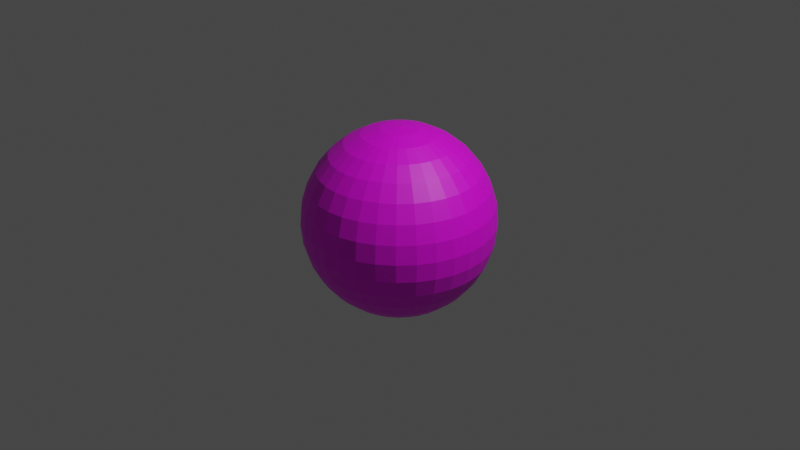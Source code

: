 # Source: enemyBul.blend  (saved by Blender 3.3.6; exported with 4.5.12 LTS)
import bpy
from mathutils import Matrix  # noqa: F401  (used for matrix-valued properties, if any)

bpy.ops.wm.read_factory_settings(use_empty=True)
scene = bpy.context.scene
scene.name = 'Scene'

# ---- collections
col_collection = bpy.data.collections.new('Collection'); scene.collection.children.link(col_collection)

# ---- images (referenced by path relative to the original .blend; pixels are not part of the script)
import os
ASSET_DIR = os.environ.get("B2B_ASSET_DIR", "")  # directory of the original .blend (textures are referenced by path, not embedded)
HERE = os.path.dirname(os.path.abspath(__file__))  # packed textures are extracted next to this script under _unpacked/

def load_image(name, relpath, width, height, colorspace="sRGB"):
    """Load a texture the original file referenced (path relative to the .blend, or extracted next to this script)."""
    p = next((c for c in (os.path.join(HERE, relpath), os.path.join(ASSET_DIR, relpath)) if relpath and os.path.exists(c)), "")
    if p:
        img = bpy.data.images.load(p, check_existing=True)
        img.name = name
    else:  # same state as the original file: an image datablock whose file is absent (Cycles renders it pink)
        img = bpy.data.images.new(name, width, height)
        img.source = "FILE"
        img.filepath = "//" + (relpath or name)
    img.colorspace_settings.name = colorspace
    return img
img_enemybul = load_image('enemyBul', 'enemyBul.png', 1024, 1024, 'sRGB')

# ---- materials (node trees are filled in below, after node groups)
mat_x = bpy.data.materials.new('マテリアル')
mat_x.use_transparent_shadow = False

# ---- material node trees
mat_x.use_nodes = True; mat_x.node_tree.nodes.clear()
_N = mat_x.node_tree.nodes; _L = mat_x.node_tree.links
n0 = _N.new('ShaderNodeBsdfPrincipled'); n0.name = 'Principled BSDF'; n0.location = (10, 300)
n0.distribution = 'GGX'
n0.subsurface_method = 'RANDOM_WALK_SKIN'
n0.inputs[3].default_value = 1.45
n0.inputs[27].default_value = (0.0, 0.0, 0.0, 1.0)
n0.inputs[28].default_value = 1.0
n1 = _N.new('ShaderNodeOutputMaterial'); n1.name = 'Material Output'; n1.location = (300, 300)
n2 = _N.new('ShaderNodeTexImage'); n2.name = '画像テクスチャ'; n2.location = (-280, 280)
n2.image = img_enemybul
_L.new(n0.outputs[0], n1.inputs[0])
_L.new(n2.outputs[0], n0.inputs[0])
n1.is_active_output = True

# ---- world
world_world = bpy.data.worlds.new('World'); scene.world = world_world
world_world.use_nodes = True; world_world.node_tree.nodes.clear()
_N = world_world.node_tree.nodes; _L = world_world.node_tree.links
n0 = _N.new('ShaderNodeOutputWorld'); n0.name = 'World Output'; n0.location = (300, 300)
n1 = _N.new('ShaderNodeBackground'); n1.name = 'Background'; n1.location = (10, 300)
n1.inputs[0].default_value = (0.05088, 0.05088, 0.05088, 1.0)
_L.new(n1.outputs[0], n0.inputs[0])
n0.is_active_output = True
world_world.color = (0.05088, 0.05088, 0.05088)
world_world.use_sun_shadow = False
world_world.sun_shadow_jitter_overblur = 0.0

# ---- cameras
cam_camera = bpy.data.cameras.new('Camera')
cam_camera.clip_end = 100.0
cam_camera.ortho_scale = 7.314

# ---- lights
light_light = bpy.data.lights.new('Light', 'POINT')
light_light.transmission_factor = 0.0
light_light.energy = 1000.0
light_light.shadow_soft_size = 0.1
light_light.shadow_maximum_resolution = 0.006
light_light.use_absolute_resolution = True

# ---- meshes
me_x = bpy.data.meshes.new('球')
me_x.from_pydata([(0.0, 0.5556, 0.8315), (0.0, 0.8315, 0.5556), (0.0, 0.9808, 0.1951), (0.0, 1.0, 0.0), (0.0, 0.9808, -0.1951), (0.0, 0.8315, -0.5556), (0.03806, 0.1913, 0.9808), (0.07466, 0.3753, 0.9239), (0.1084, 0.5449, 0.8315), (0.1379, 0.6935, 0.7071), (0.1622, 0.8155, 0.5556), (0.1802, 0.9061, 0.3827), (0.1913, 0.9619, 0.1951), (0.1951, 0.9808, 0.0), (0.1913, 0.9619, -0.1951), (0.1802, 0.9061, -0.3827), (0.1622, 0.8155, -0.5556), (0.1379, 0.6935, -0.7071), (0.1084, 0.5449, -0.8315), (0.07466, 0.3753, -0.9239), (0.03806, 0.1913, -0.9808), (0.07466, 0.1802, 0.9808), (0.1464, 0.3536, 0.9239), (0.2126, 0.5133, 0.8315), (0.2706, 0.6533, 0.7071), (0.3182, 0.7682, 0.5556), (0.3536, 0.8536, 0.3827), (0.3753, 0.9061, 0.1951), (0.3827, 0.9239, 0.0), (0.3753, 0.9061, -0.1951), (0.3536, 0.8536, -0.3827), (0.3182, 0.7682, -0.5556), (0.2706, 0.6533, -0.7071), (0.2126, 0.5133, -0.8315), (0.1464, 0.3536, -0.9239), (0.07466, 0.1802, -0.9808), (0.1084, 0.1622, 0.9808), (0.2126, 0.3182, 0.9239), (0.3087, 0.4619, 0.8315), (0.3928, 0.5879, 0.7071), (0.4619, 0.6913, 0.5556), (0.5133, 0.7682, 0.3827), (0.5449, 0.8155, 0.1951), (0.5556, 0.8315, 0.0), (0.5449, 0.8155, -0.1951), (0.5133, 0.7682, -0.3827), (0.4619, 0.6913, -0.5556), (0.3928, 0.5879, -0.7071), (0.3087, 0.4619, -0.8315), (0.2126, 0.3182, -0.9239), (0.1084, 0.1622, -0.9808), (0.1379, 0.1379, 0.9808), (0.2706, 0.2706, 0.9239), (0.3928, 0.3928, 0.8315), (0.5, 0.5, 0.7071), (0.5879, 0.5879, 0.5556), (0.6533, 0.6533, 0.3827), (0.6935, 0.6935, 0.1951), (0.7071, 0.7071, 0.0), (0.6935, 0.6935, -0.1951), (0.6533, 0.6533, -0.3827), (0.5879, 0.5879, -0.5556), (0.5, 0.5, -0.7071), (0.3928, 0.3928, -0.8315), (0.2706, 0.2706, -0.9239), (0.1379, 0.1379, -0.9808), (0.1622, 0.1084, 0.9808), (0.3182, 0.2126, 0.9239), (0.4619, 0.3087, 0.8315), (0.5879, 0.3928, 0.7071), (0.6913, 0.4619, 0.5556), (0.7682, 0.5133, 0.3827), (0.8155, 0.5449, 0.1951), (0.8315, 0.5556, 0.0), (0.8155, 0.5449, -0.1951), (0.7682, 0.5133, -0.3827), (0.6913, 0.4619, -0.5556), (0.5879, 0.3928, -0.7071), (0.4619, 0.3087, -0.8315), (0.3182, 0.2126, -0.9239), (0.1622, 0.1084, -0.9808), (0.0, 0.0, 1.0), (0.1802, 0.07466, 0.9808), (0.3536, 0.1464, 0.9239), (0.5133, 0.2126, 0.8315), (0.6533, 0.2706, 0.7071), (0.7682, 0.3182, 0.5556), (0.8536, 0.3536, 0.3827), (0.9061, 0.3753, 0.1951), (0.9239, 0.3827, 0.0), (0.9061, 0.3753, -0.1951), (0.8536, 0.3536, -0.3827), (0.7682, 0.3182, -0.5556), (0.6533, 0.2706, -0.7071), (0.5133, 0.2126, -0.8315), (0.3536, 0.1464, -0.9239), (0.1802, 0.07466, -0.9808), (0.1913, 0.03806, 0.9808), (0.3753, 0.07466, 0.9239), (0.5449, 0.1084, 0.8315), (0.6935, 0.1379, 0.7071), (0.8155, 0.1622, 0.5556), (0.9061, 0.1802, 0.3827), (0.9619, 0.1913, 0.1951), (0.9808, 0.1951, 0.0), (0.9619, 0.1913, -0.1951), (0.9061, 0.1802, -0.3827), (0.8155, 0.1622, -0.5556), (0.6935, 0.1379, -0.7071), (0.5449, 0.1084, -0.8315), (0.3753, 0.07466, -0.9239), (0.1913, 0.03806, -0.9808), (0.1951, -1.118e-08, 0.9808), (0.3827, -2.235e-08, 0.9239), (0.5556, -5.215e-08, 0.8315), (0.7071, 1.49e-08, 0.7071), (0.8315, -8.941e-08, 0.5556), (0.9239, 4.47e-08, 0.3827), (0.9808, -8.941e-08, 0.1951), (1.0, -1.639e-07, 0.0), (0.9808, -8.941e-08, -0.1951), (0.9239, 4.47e-08, -0.3827), (0.8315, -8.941e-08, -0.5556), (0.7071, 1.49e-08, -0.7071), (0.5556, -5.215e-08, -0.8315), (0.3827, -2.235e-08, -0.9239), (0.1951, -1.118e-08, -0.9808), (0.1913, -0.03806, 0.9808), (0.3753, -0.07466, 0.9239), (0.5449, -0.1084, 0.8315), (0.6935, -0.1379, 0.7071), (0.8155, -0.1622, 0.5556), (0.9061, -0.1802, 0.3827), (0.9619, -0.1913, 0.1951), (0.9808, -0.1951, 0.0), (0.9619, -0.1913, -0.1951), (0.9061, -0.1802, -0.3827), (0.8155, -0.1622, -0.5556), (0.6935, -0.1379, -0.7071), (0.5449, -0.1084, -0.8315), (0.3753, -0.07466, -0.9239), (0.1913, -0.03806, -0.9808), (0.1802, -0.07466, 0.9808), (0.3536, -0.1464, 0.9239), (0.5133, -0.2126, 0.8315), (0.6533, -0.2706, 0.7071), (0.7682, -0.3182, 0.5556), (0.8536, -0.3536, 0.3827), (0.9061, -0.3753, 0.1951), (0.9239, -0.3827, 0.0), (0.9061, -0.3753, -0.1951), (0.8536, -0.3536, -0.3827), (0.7682, -0.3182, -0.5556), (0.6533, -0.2706, -0.7071), (0.5133, -0.2126, -0.8315), (0.3536, -0.1464, -0.9239), (0.1802, -0.07466, -0.9808), (0.1622, -0.1084, 0.9808), (0.3182, -0.2126, 0.9239), (0.4619, -0.3087, 0.8315), (0.5879, -0.3928, 0.7071), (0.6913, -0.4619, 0.5556), (0.7682, -0.5133, 0.3827), (0.8155, -0.5449, 0.1951), (0.8315, -0.5556, 0.0), (0.8155, -0.5449, -0.1951), (0.7682, -0.5133, -0.3827), (0.6913, -0.4619, -0.5556), (0.5879, -0.3928, -0.7071), (0.4619, -0.3087, -0.8315), (0.3182, -0.2126, -0.9239), (0.1622, -0.1084, -0.9808), (0.1379, -0.1379, 0.9808), (0.2706, -0.2706, 0.9239), (0.3928, -0.3928, 0.8315), (0.5, -0.5, 0.7071), (0.5879, -0.5879, 0.5556), (0.6533, -0.6533, 0.3827), (0.6935, -0.6935, 0.1951), (0.7071, -0.7071, 0.0), (0.6935, -0.6935, -0.1951), (0.6533, -0.6533, -0.3827), (0.5879, -0.5879, -0.5556), (0.5, -0.5, -0.7071), (0.3928, -0.3928, -0.8315), (0.2706, -0.2706, -0.9239), (0.1379, -0.1379, -0.9808), (0.1084, -0.1622, 0.9808), (0.2126, -0.3182, 0.9239), (0.3087, -0.4619, 0.8315), (0.3928, -0.5879, 0.7071), (0.4619, -0.6913, 0.5556), (0.5133, -0.7682, 0.3827), (0.5449, -0.8155, 0.1951), (0.5556, -0.8315, 0.0), (0.5449, -0.8155, -0.1951), (0.5133, -0.7682, -0.3827), (0.4619, -0.6913, -0.5556), (0.3928, -0.5879, -0.7071), (0.3087, -0.4619, -0.8315), (0.2126, -0.3182, -0.9239), (0.1084, -0.1622, -0.9808), (0.07466, -0.1802, 0.9808), (0.1464, -0.3536, 0.9239), (0.2126, -0.5133, 0.8315), (0.2706, -0.6533, 0.7071), (0.3182, -0.7682, 0.5556), (0.3536, -0.8536, 0.3827), (0.3753, -0.9061, 0.1951), (0.3827, -0.9239, 0.0), (0.3753, -0.9061, -0.1951), (0.3536, -0.8536, -0.3827), (0.3182, -0.7682, -0.5556), (0.2706, -0.6533, -0.7071), (0.2126, -0.5133, -0.8315), (0.1464, -0.3536, -0.9239), (0.07466, -0.1802, -0.9808), (0.03806, -0.1913, 0.9808), (0.07466, -0.3753, 0.9239), (0.1084, -0.5449, 0.8315), (0.1379, -0.6935, 0.7071), (0.1622, -0.8155, 0.5556), (0.1802, -0.9061, 0.3827), (0.1913, -0.9619, 0.1951), (0.1951, -0.9808, 0.0), (0.1913, -0.9619, -0.1951), (0.1802, -0.9061, -0.3827), (0.1622, -0.8155, -0.5556), (0.1379, -0.6935, -0.7071), (0.1084, -0.5449, -0.8315), (0.07466, -0.3753, -0.9239), (0.03806, -0.1913, -0.9808), (-7.451e-09, -0.1951, 0.9808), (-5.215e-08, -0.3827, 0.9239), (-9.686e-08, -0.5556, 0.8315), (-1.49e-08, -0.7071, 0.7071), (-1.043e-07, -0.8315, 0.5556), (2.98e-08, -0.9239, 0.3827), (-1.341e-07, -0.9808, 0.1951), (-3.278e-07, -1.0, 0.0), (-1.341e-07, -0.9808, -0.1951), (2.98e-08, -0.9239, -0.3827), (-1.043e-07, -0.8315, -0.5556), (-1.49e-08, -0.7071, -0.7071), (-9.686e-08, -0.5556, -0.8315), (-5.215e-08, -0.3827, -0.9239), (-7.451e-09, -0.1951, -0.9808), (-0.03806, -0.1913, 0.9808), (-0.07466, -0.3753, 0.9239), (-0.1084, -0.5449, 0.8315), (-0.1379, -0.6935, 0.7071), (-0.1622, -0.8155, 0.5556), (-0.1802, -0.9061, 0.3827), (-0.1913, -0.9619, 0.1951), (-0.1951, -0.9808, 0.0), (-0.1913, -0.9619, -0.1951), (-0.1802, -0.9061, -0.3827), (-0.1622, -0.8155, -0.5556), (-0.1379, -0.6935, -0.7071), (-0.1084, -0.5449, -0.8315), (-0.07466, -0.3753, -0.9239), (-0.03806, -0.1913, -0.9808), (-0.07466, -0.1802, 0.9808), (-0.1464, -0.3536, 0.9239), (-0.2126, -0.5133, 0.8315), (-0.2706, -0.6533, 0.7071), (-0.3182, -0.7682, 0.5556), (-0.3536, -0.8536, 0.3827), (-0.3753, -0.9061, 0.1951), (-0.3827, -0.9239, 0.0), (-0.3753, -0.9061, -0.1951), (-0.3536, -0.8536, -0.3827), (-0.3182, -0.7682, -0.5556), (-0.2706, -0.6533, -0.7071), (-0.2126, -0.5133, -0.8315), (-0.1464, -0.3536, -0.9239), (-0.07466, -0.1802, -0.9808), (-0.1084, -0.1622, 0.9808), (-0.2126, -0.3182, 0.9239), (-0.3087, -0.4619, 0.8315), (-0.3928, -0.5879, 0.7071), (-0.4619, -0.6913, 0.5556), (-0.5133, -0.7682, 0.3827), (-0.5449, -0.8155, 0.1951), (-0.5556, -0.8315, 0.0), (-0.5449, -0.8155, -0.1951), (-0.5133, -0.7682, -0.3827), (-0.4619, -0.6913, -0.5556), (-0.3928, -0.5879, -0.7071), (-0.3087, -0.4619, -0.8315), (-0.2126, -0.3182, -0.9239), (-0.1084, -0.1622, -0.9808), (-0.1379, -0.1379, 0.9808), (-0.2706, -0.2706, 0.9239), (-0.3928, -0.3928, 0.8315), (-0.5, -0.5, 0.7071), (-0.5879, -0.5879, 0.5556), (-0.6533, -0.6533, 0.3827), (-0.6935, -0.6935, 0.1951), (-0.7071, -0.7071, 0.0), (-0.6935, -0.6935, -0.1951), (-0.6533, -0.6533, -0.3827), (-0.5879, -0.5879, -0.5556), (-0.5, -0.5, -0.7071), (-0.3928, -0.3928, -0.8315), (-0.2706, -0.2706, -0.9239), (-0.1379, -0.1379, -0.9808), (0.0, 0.0, -1.0), (-0.1622, -0.1084, 0.9808), (-0.3182, -0.2126, 0.9239), (-0.4619, -0.3087, 0.8315), (-0.5879, -0.3928, 0.7071), (-0.6913, -0.4619, 0.5556), (-0.7682, -0.5133, 0.3827), (-0.8155, -0.5449, 0.1951), (-0.8315, -0.5556, 0.0), (-0.8155, -0.5449, -0.1951), (-0.7682, -0.5133, -0.3827), (-0.6913, -0.4619, -0.5556), (-0.5879, -0.3928, -0.7071), (-0.4619, -0.3087, -0.8315), (-0.3182, -0.2126, -0.9239), (-0.1622, -0.1084, -0.9808), (-0.1802, -0.07466, 0.9808), (-0.3536, -0.1464, 0.9239), (-0.5133, -0.2126, 0.8315), (-0.6533, -0.2706, 0.7071), (-0.7682, -0.3182, 0.5556), (-0.8536, -0.3536, 0.3827), (-0.9061, -0.3753, 0.1951), (-0.9239, -0.3827, 0.0), (-0.9061, -0.3753, -0.1951), (-0.8536, -0.3536, -0.3827), (-0.7682, -0.3182, -0.5556), (-0.6533, -0.2706, -0.7071), (-0.5133, -0.2126, -0.8315), (-0.3536, -0.1464, -0.9239), (-0.1802, -0.07466, -0.9808), (-0.1913, -0.03806, 0.9808), (-0.3753, -0.07466, 0.9239), (-0.5449, -0.1084, 0.8315), (-0.6935, -0.1379, 0.7071), (-0.8155, -0.1622, 0.5556), (-0.9061, -0.1802, 0.3827), (-0.9619, -0.1913, 0.1951), (-0.9808, -0.1951, 0.0), (-0.9619, -0.1913, -0.1951), (-0.9061, -0.1802, -0.3827), (-0.8155, -0.1622, -0.5556), (-0.6935, -0.1379, -0.7071), (-0.5449, -0.1084, -0.8315), (-0.3753, -0.07466, -0.9239), (-0.1913, -0.03806, -0.9808), (-0.1951, 1.863e-08, 0.9808), (-0.3827, 5.215e-08, 0.9239), (-0.5556, 1.49e-07, 0.8315), (-0.7071, 2.98e-08, 0.7071), (-0.8315, 1.639e-07, 0.5556), (-0.9239, 1.49e-08, 0.3827), (-0.9808, 2.682e-07, 0.1951), (-1.0, 4.47e-07, 0.0), (-0.9808, 2.682e-07, -0.1951), (-0.9239, 1.49e-08, -0.3827), (-0.8315, 1.639e-07, -0.5556), (-0.7071, 2.98e-08, -0.7071), (-0.5556, 1.49e-07, -0.8315), (-0.3827, 5.215e-08, -0.9239), (-0.1951, 1.863e-08, -0.9808), (-0.1913, 0.03806, 0.9808), (-0.3753, 0.07466, 0.9239), (-0.5449, 0.1084, 0.8315), (-0.6935, 0.1379, 0.7071), (-0.8155, 0.1622, 0.5556), (-0.9061, 0.1802, 0.3827), (-0.9619, 0.1913, 0.1951), (-0.9808, 0.1951, 0.0), (-0.9619, 0.1913, -0.1951), (-0.9061, 0.1802, -0.3827), (-0.8155, 0.1622, -0.5556), (-0.6935, 0.1379, -0.7071), (-0.5449, 0.1084, -0.8315), (-0.3753, 0.07466, -0.9239), (-0.1913, 0.03806, -0.9808), (-0.1802, 0.07466, 0.9808), (-0.3536, 0.1464, 0.9239), (-0.5133, 0.2126, 0.8315), (-0.6533, 0.2706, 0.7071), (-0.7682, 0.3182, 0.5556), (-0.8536, 0.3536, 0.3827), (-0.9061, 0.3753, 0.1951), (-0.9239, 0.3827, 0.0), (-0.9061, 0.3753, -0.1951), (-0.8536, 0.3536, -0.3827), (-0.7682, 0.3182, -0.5556), (-0.6533, 0.2706, -0.7071), (-0.5133, 0.2126, -0.8315), (-0.3536, 0.1464, -0.9239), (-0.1802, 0.07466, -0.9808), (-0.1622, 0.1084, 0.9808), (-0.3182, 0.2126, 0.9239), (-0.4619, 0.3087, 0.8315), (-0.5879, 0.3928, 0.7071), (-0.6913, 0.4619, 0.5556), (-0.7682, 0.5133, 0.3827), (-0.8155, 0.5449, 0.1951), (-0.8315, 0.5556, 0.0), (-0.8155, 0.5449, -0.1951), (-0.7682, 0.5133, -0.3827), (-0.6913, 0.4619, -0.5556), (-0.5879, 0.3928, -0.7071), (-0.4619, 0.3087, -0.8315), (-0.3182, 0.2126, -0.9239), (-0.1622, 0.1084, -0.9808), (-0.1379, 0.1379, 0.9808), (-0.2706, 0.2706, 0.9239), (-0.3928, 0.3928, 0.8315), (-0.5, 0.5, 0.7071), (-0.5879, 0.5879, 0.5556), (-0.6533, 0.6533, 0.3827), (-0.6935, 0.6935, 0.1951), (-0.7071, 0.7071, 0.0), (-0.6935, 0.6935, -0.1951), (-0.6533, 0.6533, -0.3827), (-0.5879, 0.5879, -0.5556), (-0.5, 0.5, -0.7071), (-0.3928, 0.3928, -0.8315), (-0.2706, 0.2706, -0.9239), (-0.1379, 0.1379, -0.9808), (-0.1084, 0.1622, 0.9808), (-0.2126, 0.3182, 0.9239), (-0.3087, 0.4619, 0.8315), (-0.3928, 0.5879, 0.7071), (-0.4619, 0.6913, 0.5556), (-0.5133, 0.7682, 0.3827), (-0.5449, 0.8155, 0.1951), (-0.5556, 0.8315, 0.0), (-0.5449, 0.8155, -0.1951), (-0.5133, 0.7682, -0.3827), (-0.4619, 0.6913, -0.5556), (-0.3928, 0.5879, -0.7071), (-0.3087, 0.4619, -0.8315), (-0.2126, 0.3182, -0.9239), (-0.1084, 0.1622, -0.9808), (-0.07466, 0.1802, 0.9808), (-0.1464, 0.3536, 0.9239), (-0.2126, 0.5133, 0.8315), (-0.2706, 0.6533, 0.7071), (-0.3182, 0.7682, 0.5556), (-0.3536, 0.8536, 0.3827), (-0.3753, 0.9061, 0.1951), (-0.3827, 0.9239, 0.0), (-0.3753, 0.9061, -0.1951), (-0.3536, 0.8536, -0.3827), (-0.3182, 0.7682, -0.5556), (-0.2706, 0.6533, -0.7071), (-0.2126, 0.5133, -0.8315), (-0.1464, 0.3536, -0.9239), (-0.07466, 0.1802, -0.9808), (-0.03806, 0.1913, 0.9808), (-0.07466, 0.3753, 0.9239), (-0.1084, 0.5449, 0.8315), (-0.1379, 0.6935, 0.7071), (-0.1622, 0.8155, 0.5556), (-0.1802, 0.9061, 0.3827), (-0.1913, 0.9619, 0.1951), (-0.1951, 0.9808, 0.0), (-0.1913, 0.9619, -0.1951), (-0.1802, 0.9061, -0.3827), (-0.1622, 0.8155, -0.5556), (-0.1379, 0.6935, -0.7071), (-0.1084, 0.5449, -0.8315), (-0.07466, 0.3753, -0.9239), (-0.03806, 0.1913, -0.9808), (1.49e-08, 0.1951, 0.9808), (6.706e-08, 0.3827, 0.9239), (8.941e-08, 0.7071, 0.7071), (5.96e-08, 0.9239, 0.3827), (5.96e-08, 0.9239, -0.3827), (8.941e-08, 0.7071, -0.7071), (2.161e-07, 0.5556, -0.8315), (6.706e-08, 0.3827, -0.9239), (1.49e-08, 0.1951, -0.9808)], [], [(478, 5, 16, 17), (1, 475, 9, 10), (479, 478, 17, 18), (476, 1, 10, 11), (480, 479, 18, 19), (2, 476, 11, 12), (481, 480, 19, 20), (3, 2, 12, 13), (473, 81, 6), (307, 481, 20), (4, 3, 13, 14), (474, 473, 6, 7), (477, 4, 14, 15), (0, 474, 7, 8), (5, 477, 15, 16), (475, 0, 8, 9), (8, 7, 22, 23), (16, 15, 30, 31), (9, 8, 23, 24), (17, 16, 31, 32), (10, 9, 24, 25), (18, 17, 32, 33), (11, 10, 25, 26), (19, 18, 33, 34), (12, 11, 26, 27), (20, 19, 34, 35), (13, 12, 27, 28), (6, 81, 21), (307, 20, 35), (14, 13, 28, 29), (7, 6, 21, 22), (15, 14, 29, 30), (27, 26, 41, 42), (35, 34, 49, 50), (28, 27, 42, 43), (21, 81, 36), (307, 35, 50), (29, 28, 43, 44), (22, 21, 36, 37), (30, 29, 44, 45), (23, 22, 37, 38), (31, 30, 45, 46), (24, 23, 38, 39), (32, 31, 46, 47), (25, 24, 39, 40), (33, 32, 47, 48), (26, 25, 40, 41), (34, 33, 48, 49), (46, 45, 60, 61), (39, 38, 53, 54), (47, 46, 61, 62), (40, 39, 54, 55), (48, 47, 62, 63), (41, 40, 55, 56), (49, 48, 63, 64), (42, 41, 56, 57), (50, 49, 64, 65), (43, 42, 57, 58), (36, 81, 51), (307, 50, 65), (44, 43, 58, 59), (37, 36, 51, 52), (45, 44, 59, 60), (38, 37, 52, 53), (65, 64, 79, 80), (58, 57, 72, 73), (51, 81, 66), (307, 65, 80), (59, 58, 73, 74), (52, 51, 66, 67), (60, 59, 74, 75), (53, 52, 67, 68), (61, 60, 75, 76), (54, 53, 68, 69), (62, 61, 76, 77), (55, 54, 69, 70), (63, 62, 77, 78), (56, 55, 70, 71), (64, 63, 78, 79), (57, 56, 71, 72), (77, 76, 92, 93), (70, 69, 85, 86), (78, 77, 93, 94), (71, 70, 86, 87), (79, 78, 94, 95), (72, 71, 87, 88), (80, 79, 95, 96), (73, 72, 88, 89), (66, 81, 82), (307, 80, 96), (74, 73, 89, 90), (67, 66, 82, 83), (75, 74, 90, 91), (68, 67, 83, 84), (76, 75, 91, 92), (69, 68, 84, 85), (82, 81, 97), (307, 96, 111), (90, 89, 104, 105), (83, 82, 97, 98), (91, 90, 105, 106), (84, 83, 98, 99), (92, 91, 106, 107), (85, 84, 99, 100), (93, 92, 107, 108), (86, 85, 100, 101), (94, 93, 108, 109), (87, 86, 101, 102), (95, 94, 109, 110), (88, 87, 102, 103), (96, 95, 110, 111), (89, 88, 103, 104), (101, 100, 115, 116), (109, 108, 123, 124), (102, 101, 116, 117), (110, 109, 124, 125), (103, 102, 117, 118), (111, 110, 125, 126), (104, 103, 118, 119), (97, 81, 112), (307, 111, 126), (105, 104, 119, 120), (98, 97, 112, 113), (106, 105, 120, 121), (99, 98, 113, 114), (107, 106, 121, 122), (100, 99, 114, 115), (108, 107, 122, 123), (120, 119, 134, 135), (113, 112, 127, 128), (121, 120, 135, 136), (114, 113, 128, 129), (122, 121, 136, 137), (115, 114, 129, 130), (123, 122, 137, 138), (116, 115, 130, 131), (124, 123, 138, 139), (117, 116, 131, 132), (125, 124, 139, 140), (118, 117, 132, 133), (126, 125, 140, 141), (119, 118, 133, 134), (112, 81, 127), (307, 126, 141), (139, 138, 153, 154), (132, 131, 146, 147), (140, 139, 154, 155), (133, 132, 147, 148), (141, 140, 155, 156), (134, 133, 148, 149), (127, 81, 142), (307, 141, 156), (135, 134, 149, 150), (128, 127, 142, 143), (136, 135, 150, 151), (129, 128, 143, 144), (137, 136, 151, 152), (130, 129, 144, 145), (138, 137, 152, 153), (131, 130, 145, 146), (143, 142, 157, 158), (151, 150, 165, 166), (144, 143, 158, 159), (152, 151, 166, 167), (145, 144, 159, 160), (153, 152, 167, 168), (146, 145, 160, 161), (154, 153, 168, 169), (147, 146, 161, 162), (155, 154, 169, 170), (148, 147, 162, 163), (156, 155, 170, 171), (149, 148, 163, 164), (142, 81, 157), (307, 156, 171), (150, 149, 164, 165), (162, 161, 176, 177), (170, 169, 184, 185), (163, 162, 177, 178), (171, 170, 185, 186), (164, 163, 178, 179), (157, 81, 172), (307, 171, 186), (165, 164, 179, 180), (158, 157, 172, 173), (166, 165, 180, 181), (159, 158, 173, 174), (167, 166, 181, 182), (160, 159, 174, 175), (168, 167, 182, 183), (161, 160, 175, 176), (169, 168, 183, 184), (181, 180, 195, 196), (174, 173, 188, 189), (182, 181, 196, 197), (175, 174, 189, 190), (183, 182, 197, 198), (176, 175, 190, 191), (184, 183, 198, 199), (177, 176, 191, 192), (185, 184, 199, 200), (178, 177, 192, 193), (186, 185, 200, 201), (179, 178, 193, 194), (172, 81, 187), (307, 186, 201), (180, 179, 194, 195), (173, 172, 187, 188), (200, 199, 214, 215), (193, 192, 207, 208), (201, 200, 215, 216), (194, 193, 208, 209), (187, 81, 202), (307, 201, 216), (195, 194, 209, 210), (188, 187, 202, 203), (196, 195, 210, 211), (189, 188, 203, 204), (197, 196, 211, 212), (190, 189, 204, 205), (198, 197, 212, 213), (191, 190, 205, 206), (199, 198, 213, 214), (192, 191, 206, 207), (212, 211, 226, 227), (205, 204, 219, 220), (213, 212, 227, 228), (206, 205, 220, 221), (214, 213, 228, 229), (207, 206, 221, 222), (215, 214, 229, 230), (208, 207, 222, 223), (216, 215, 230, 231), (209, 208, 223, 224), (202, 81, 217), (307, 216, 231), (210, 209, 224, 225), (203, 202, 217, 218), (211, 210, 225, 226), (204, 203, 218, 219), (231, 230, 245, 246), (224, 223, 238, 239), (217, 81, 232), (307, 231, 246), (225, 224, 239, 240), (218, 217, 232, 233), (226, 225, 240, 241), (219, 218, 233, 234), (227, 226, 241, 242), (220, 219, 234, 235), (228, 227, 242, 243), (221, 220, 235, 236), (229, 228, 243, 244), (222, 221, 236, 237), (230, 229, 244, 245), (223, 222, 237, 238), (235, 234, 249, 250), (243, 242, 257, 258), (236, 235, 250, 251), (244, 243, 258, 259), (237, 236, 251, 252), (245, 244, 259, 260), (238, 237, 252, 253), (246, 245, 260, 261), (239, 238, 253, 254), (232, 81, 247), (307, 246, 261), (240, 239, 254, 255), (233, 232, 247, 248), (241, 240, 255, 256), (234, 233, 248, 249), (242, 241, 256, 257), (254, 253, 268, 269), (247, 81, 262), (307, 261, 276), (255, 254, 269, 270), (248, 247, 262, 263), (256, 255, 270, 271), (249, 248, 263, 264), (257, 256, 271, 272), (250, 249, 264, 265), (258, 257, 272, 273), (251, 250, 265, 266), (259, 258, 273, 274), (252, 251, 266, 267), (260, 259, 274, 275), (253, 252, 267, 268), (261, 260, 275, 276), (273, 272, 287, 288), (266, 265, 280, 281), (274, 273, 288, 289), (267, 266, 281, 282), (275, 274, 289, 290), (268, 267, 282, 283), (276, 275, 290, 291), (269, 268, 283, 284), (262, 81, 277), (307, 276, 291), (270, 269, 284, 285), (263, 262, 277, 278), (271, 270, 285, 286), (264, 263, 278, 279), (272, 271, 286, 287), (265, 264, 279, 280), (277, 81, 292), (307, 291, 306), (285, 284, 299, 300), (278, 277, 292, 293), (286, 285, 300, 301), (279, 278, 293, 294), (287, 286, 301, 302), (280, 279, 294, 295), (288, 287, 302, 303), (281, 280, 295, 296), (289, 288, 303, 304), (282, 281, 296, 297), (290, 289, 304, 305), (283, 282, 297, 298), (291, 290, 305, 306), (284, 283, 298, 299), (296, 295, 311, 312), (304, 303, 319, 320), (297, 296, 312, 313), (305, 304, 320, 321), (298, 297, 313, 314), (306, 305, 321, 322), (299, 298, 314, 315), (292, 81, 308), (307, 306, 322), (300, 299, 315, 316), (293, 292, 308, 309), (301, 300, 316, 317), (294, 293, 309, 310), (302, 301, 317, 318), (295, 294, 310, 311), (303, 302, 318, 319), (316, 315, 330, 331), (309, 308, 323, 324), (317, 316, 331, 332), (310, 309, 324, 325), (318, 317, 332, 333), (311, 310, 325, 326), (319, 318, 333, 334), (312, 311, 326, 327), (320, 319, 334, 335), (313, 312, 327, 328), (321, 320, 335, 336), (314, 313, 328, 329), (322, 321, 336, 337), (315, 314, 329, 330), (308, 81, 323), (307, 322, 337), (335, 334, 349, 350), (328, 327, 342, 343), (336, 335, 350, 351), (329, 328, 343, 344), (337, 336, 351, 352), (330, 329, 344, 345), (323, 81, 338), (307, 337, 352), (331, 330, 345, 346), (324, 323, 338, 339), (332, 331, 346, 347), (325, 324, 339, 340), (333, 332, 347, 348), (326, 325, 340, 341), (334, 333, 348, 349), (327, 326, 341, 342), (347, 346, 361, 362), (340, 339, 354, 355), (348, 347, 362, 363), (341, 340, 355, 356), (349, 348, 363, 364), (342, 341, 356, 357), (350, 349, 364, 365), (343, 342, 357, 358), (351, 350, 365, 366), (344, 343, 358, 359), (352, 351, 366, 367), (345, 344, 359, 360), (338, 81, 353), (307, 352, 367), (346, 345, 360, 361), (339, 338, 353, 354), (366, 365, 380, 381), (359, 358, 373, 374), (367, 366, 381, 382), (360, 359, 374, 375), (353, 81, 368), (307, 367, 382), (361, 360, 375, 376), (354, 353, 368, 369), (362, 361, 376, 377), (355, 354, 369, 370), (363, 362, 377, 378), (356, 355, 370, 371), (364, 363, 378, 379), (357, 356, 371, 372), (365, 364, 379, 380), (358, 357, 372, 373), (370, 369, 384, 385), (378, 377, 392, 393), (371, 370, 385, 386), (379, 378, 393, 394), (372, 371, 386, 387), (380, 379, 394, 395), (373, 372, 387, 388), (381, 380, 395, 396), (374, 373, 388, 389), (382, 381, 396, 397), (375, 374, 389, 390), (368, 81, 383), (307, 382, 397), (376, 375, 390, 391), (369, 368, 383, 384), (377, 376, 391, 392), (389, 388, 403, 404), (397, 396, 411, 412), (390, 389, 404, 405), (383, 81, 398), (307, 397, 412), (391, 390, 405, 406), (384, 383, 398, 399), (392, 391, 406, 407), (385, 384, 399, 400), (393, 392, 407, 408), (386, 385, 400, 401), (394, 393, 408, 409), (387, 386, 401, 402), (395, 394, 409, 410), (388, 387, 402, 403), (396, 395, 410, 411), (408, 407, 422, 423), (401, 400, 415, 416), (409, 408, 423, 424), (402, 401, 416, 417), (410, 409, 424, 425), (403, 402, 417, 418), (411, 410, 425, 426), (404, 403, 418, 419), (412, 411, 426, 427), (405, 404, 419, 420), (398, 81, 413), (307, 412, 427), (406, 405, 420, 421), (399, 398, 413, 414), (407, 406, 421, 422), (400, 399, 414, 415), (427, 426, 441, 442), (420, 419, 434, 435), (413, 81, 428), (307, 427, 442), (421, 420, 435, 436), (414, 413, 428, 429), (422, 421, 436, 437), (415, 414, 429, 430), (423, 422, 437, 438), (416, 415, 430, 431), (424, 423, 438, 439), (417, 416, 431, 432), (425, 424, 439, 440), (418, 417, 432, 433), (426, 425, 440, 441), (419, 418, 433, 434), (431, 430, 445, 446), (439, 438, 453, 454), (432, 431, 446, 447), (440, 439, 454, 455), (433, 432, 447, 448), (441, 440, 455, 456), (434, 433, 448, 449), (442, 441, 456, 457), (435, 434, 449, 450), (428, 81, 443), (307, 442, 457), (436, 435, 450, 451), (429, 428, 443, 444), (437, 436, 451, 452), (430, 429, 444, 445), (438, 437, 452, 453), (450, 449, 464, 465), (443, 81, 458), (307, 457, 472), (451, 450, 465, 466), (444, 443, 458, 459), (452, 451, 466, 467), (445, 444, 459, 460), (453, 452, 467, 468), (446, 445, 460, 461), (454, 453, 468, 469), (447, 446, 461, 462), (455, 454, 469, 470), (448, 447, 462, 463), (456, 455, 470, 471), (449, 448, 463, 464), (457, 456, 471, 472), (469, 468, 5, 478), (462, 461, 475, 1), (470, 469, 478, 479), (463, 462, 1, 476), (471, 470, 479, 480), (464, 463, 476, 2), (472, 471, 480, 481), (465, 464, 2, 3), (458, 81, 473), (307, 472, 481), (466, 465, 3, 4), (459, 458, 473, 474), (467, 466, 4, 477), (460, 459, 474, 0), (468, 467, 477, 5), (461, 460, 0, 475)])
_uv = me_x.uv_layers.new(name='UVマップ')
_uv.uv.foreach_set('vector', [0.5762, 0.03212, 0.5836, 0.06924, 0.5473, 0.06924, 0.5453, 0.03212, 0.5786, 0.3201, 0.5697, 0.3514, 0.5389, 0.3514, 0.5423, 0.3201, 0.5668, 0.0004988, 0.5762, 0.03212, 0.5453, 0.03212, 0.5426, 0.0004988, 0.5854, 0.2833, 0.5786, 0.3201, 0.5423, 0.3201, 0.5451, 0.2833, 0.594, 0.4519, 0.6286, 0.4399, 0.6381, 0.4619, 0.6005, 0.467, 0.59, 0.2422, 0.5854, 0.2833, 0.5451, 0.2833, 0.5472, 0.2422, 0.5565, 0.4676, 0.594, 0.4519, 0.6005, 0.467, 0.5598, 0.4753, 0.5921, 0.1986, 0.59, 0.2422, 0.5472, 0.2422, 0.5485, 0.1986, 0.2317, 0.4868, 0.2243, 0.5304, 0.2234, 0.486, 0.5174, 0.4864, 0.5565, 0.4676, 0.5598, 0.4753, 0.5918, 0.1541, 0.5921, 0.1986, 0.5485, 0.1986, 0.5489, 0.1541, 0.2365, 0.4447, 0.2317, 0.4868, 0.2234, 0.486, 0.2202, 0.443, 0.5889, 0.1104, 0.5918, 0.1541, 0.5489, 0.1541, 0.5486, 0.1104, 0.2384, 0.4056, 0.2365, 0.4447, 0.2202, 0.443, 0.2148, 0.4032, 0.5836, 0.06924, 0.5889, 0.1104, 0.5486, 0.1104, 0.5473, 0.06924, 0.2373, 0.3711, 0.2384, 0.4056, 0.2148, 0.4032, 0.2072, 0.368, 0.2148, 0.4032, 0.2202, 0.443, 0.2039, 0.4447, 0.1911, 0.4056, 0.5473, 0.06924, 0.5486, 0.1104, 0.5075, 0.1096, 0.5103, 0.06849, 0.2072, 0.368, 0.2148, 0.4032, 0.1911, 0.4056, 0.1771, 0.3711, 0.5453, 0.03212, 0.5473, 0.06924, 0.5103, 0.06849, 0.5139, 0.03148, 0.5423, 0.3201, 0.5389, 0.3514, 0.5074, 0.3508, 0.5053, 0.3194, 0.5426, 0.0004988, 0.5453, 0.03212, 0.5139, 0.03148, 0.5179, 0.0, 0.5451, 0.2833, 0.5423, 0.3201, 0.5053, 0.3194, 0.504, 0.2824, 0.6005, 0.467, 0.6381, 0.4619, 0.6429, 0.4852, 0.6039, 0.483, 0.5472, 0.2422, 0.5451, 0.2833, 0.504, 0.2824, 0.5035, 0.2413, 0.5598, 0.4753, 0.6005, 0.467, 0.6039, 0.483, 0.5615, 0.4835, 0.5485, 0.1986, 0.5472, 0.2422, 0.5035, 0.2413, 0.504, 0.1977, 0.2234, 0.486, 0.2243, 0.5304, 0.2151, 0.4868, 0.5174, 0.4864, 0.5598, 0.4753, 0.5615, 0.4835, 0.5489, 0.1541, 0.5485, 0.1986, 0.504, 0.1977, 0.5053, 0.1532, 0.2202, 0.443, 0.2234, 0.486, 0.2151, 0.4868, 0.2039, 0.4447, 0.5486, 0.1104, 0.5489, 0.1541, 0.5053, 0.1532, 0.5075, 0.1096, 0.5035, 0.2413, 0.504, 0.2824, 0.4637, 0.2808, 0.4607, 0.2396, 0.5615, 0.4835, 0.6039, 0.483, 0.6039, 0.4994, 0.5615, 0.4918, 0.504, 0.1977, 0.5035, 0.2413, 0.4607, 0.2396, 0.4604, 0.196, 0.2151, 0.4868, 0.2243, 0.5304, 0.2071, 0.4893, 0.5174, 0.4864, 0.5615, 0.4835, 0.5615, 0.4918, 0.5053, 0.1532, 0.504, 0.1977, 0.4604, 0.196, 0.4625, 0.1515, 0.2039, 0.4447, 0.2151, 0.4868, 0.2071, 0.4893, 0.1882, 0.4496, 0.5075, 0.1096, 0.5053, 0.1532, 0.4625, 0.1515, 0.4672, 0.108, 0.1911, 0.4056, 0.2039, 0.4447, 0.1882, 0.4496, 0.1683, 0.4128, 0.5103, 0.06849, 0.5075, 0.1096, 0.4672, 0.108, 0.4741, 0.06703, 0.1771, 0.3711, 0.1911, 0.4056, 0.1683, 0.4128, 0.1481, 0.3802, 0.5139, 0.03148, 0.5103, 0.06849, 0.4741, 0.06703, 0.483, 0.03024, 0.5053, 0.3194, 0.5074, 0.3508, 0.4766, 0.3496, 0.469, 0.3179, 0.6429, 0.4852, 0.6772, 0.4898, 0.6772, 0.52, 0.6429, 0.5089, 0.504, 0.2824, 0.5053, 0.3194, 0.469, 0.3179, 0.4637, 0.2808, 0.6039, 0.483, 0.6429, 0.4852, 0.6429, 0.5089, 0.6039, 0.4994, 0.4741, 0.06703, 0.4672, 0.108, 0.4292, 0.1056, 0.4399, 0.0649, 0.1481, 0.3802, 0.1683, 0.4128, 0.1472, 0.4244, 0.1213, 0.395, 0.483, 0.03024, 0.4741, 0.06703, 0.4399, 0.0649, 0.454, 0.02843, 0.1284, 0.3531, 0.1481, 0.3802, 0.1213, 0.395, 0.09692, 0.3705, 0.6429, 0.5089, 0.6772, 0.52, 0.671, 0.5497, 0.6381, 0.5322, 0.4637, 0.2808, 0.469, 0.3179, 0.4349, 0.3158, 0.4257, 0.2784, 0.6039, 0.4994, 0.6429, 0.5089, 0.6381, 0.5322, 0.6005, 0.5154, 0.4607, 0.2396, 0.4637, 0.2808, 0.4257, 0.2784, 0.4205, 0.2371, 0.5615, 0.4918, 0.6039, 0.4994, 0.6005, 0.5154, 0.5598, 0.5, 0.4604, 0.196, 0.4607, 0.2396, 0.4205, 0.2371, 0.4193, 0.1934, 0.2071, 0.4893, 0.2243, 0.5304, 0.1997, 0.4934, 0.5174, 0.4864, 0.5615, 0.4918, 0.5598, 0.5, 0.4625, 0.1515, 0.4604, 0.196, 0.4193, 0.1934, 0.4222, 0.149, 0.1882, 0.4496, 0.2071, 0.4893, 0.1997, 0.4934, 0.1737, 0.4576, 0.4672, 0.108, 0.4625, 0.1515, 0.4222, 0.149, 0.4292, 0.1056, 0.1683, 0.4128, 0.1882, 0.4496, 0.1737, 0.4576, 0.1472, 0.4244, 0.5598, 0.5, 0.6005, 0.5154, 0.594, 0.5306, 0.5565, 0.5077, 0.4193, 0.1934, 0.4205, 0.2371, 0.3842, 0.2339, 0.3823, 0.1902, 0.1997, 0.4934, 0.2243, 0.5304, 0.1932, 0.4989, 0.5174, 0.4864, 0.5598, 0.5, 0.5565, 0.5077, 0.4222, 0.149, 0.4193, 0.1934, 0.3823, 0.1902, 0.386, 0.1458, 0.1737, 0.4576, 0.1997, 0.4934, 0.1932, 0.4989, 0.161, 0.4684, 0.4292, 0.1056, 0.4222, 0.149, 0.386, 0.1458, 0.3951, 0.1026, 0.1472, 0.4244, 0.1737, 0.4576, 0.161, 0.4684, 0.1287, 0.4401, 0.4399, 0.0649, 0.4292, 0.1056, 0.3951, 0.1026, 0.4092, 0.0622, 0.1213, 0.395, 0.1472, 0.4244, 0.1287, 0.4401, 0.09777, 0.4149, 0.454, 0.02843, 0.4399, 0.0649, 0.4092, 0.0622, 0.4278, 0.02613, 0.09692, 0.3705, 0.1213, 0.395, 0.09777, 0.4149, 0.06924, 0.394, 0.6381, 0.5322, 0.671, 0.5497, 0.659, 0.5776, 0.6286, 0.5542, 0.4257, 0.2784, 0.4349, 0.3158, 0.4041, 0.3131, 0.3916, 0.2754, 0.6005, 0.5154, 0.6381, 0.5322, 0.6286, 0.5542, 0.594, 0.5306, 0.4205, 0.2371, 0.4257, 0.2784, 0.3916, 0.2754, 0.3842, 0.2339, 0.659, 0.5776, 0.6839, 0.5999, 0.6633, 0.6295, 0.6415, 0.6027, 0.06924, 0.394, 0.09777, 0.4149, 0.07838, 0.4392, 0.04644, 0.4226, 0.6286, 0.5542, 0.659, 0.5776, 0.6415, 0.6027, 0.6149, 0.5739, 0.04426, 0.378, 0.06924, 0.394, 0.04644, 0.4226, 0.01893, 0.4098, 0.594, 0.5306, 0.6286, 0.5542, 0.6149, 0.5739, 0.5846, 0.5442, 0.3842, 0.2339, 0.3916, 0.2754, 0.3626, 0.2719, 0.3534, 0.2302, 0.5565, 0.5077, 0.594, 0.5306, 0.5846, 0.5442, 0.5516, 0.5146, 0.3823, 0.1902, 0.3842, 0.2339, 0.3534, 0.2302, 0.3509, 0.1863, 0.1932, 0.4989, 0.2243, 0.5304, 0.1879, 0.5056, 0.5174, 0.4864, 0.5565, 0.5077, 0.5516, 0.5146, 0.386, 0.1458, 0.3823, 0.1902, 0.3509, 0.1863, 0.3552, 0.1421, 0.161, 0.4684, 0.1932, 0.4989, 0.1879, 0.5056, 0.1505, 0.4816, 0.3951, 0.1026, 0.386, 0.1458, 0.3552, 0.1421, 0.3661, 0.09908, 0.1287, 0.4401, 0.161, 0.4684, 0.1505, 0.4816, 0.1135, 0.4592, 0.4092, 0.0622, 0.3951, 0.1026, 0.3661, 0.09908, 0.3831, 0.05902, 0.09777, 0.4149, 0.1287, 0.4401, 0.1135, 0.4592, 0.07838, 0.4392, 0.1879, 0.5056, 0.2243, 0.5304, 0.1839, 0.5133, 0.5174, 0.4864, 0.5516, 0.5146, 0.5455, 0.5205, 0.7899, 0.002934, 0.8337, 0.0, 0.8302, 0.03143, 0.7864, 0.03376, 0.1505, 0.4816, 0.1879, 0.5056, 0.1839, 0.5133, 0.1427, 0.4966, 0.7482, 0.0125, 0.7899, 0.002934, 0.7864, 0.03376, 0.745, 0.04155, 0.1135, 0.4592, 0.1505, 0.4816, 0.1427, 0.4966, 0.1021, 0.481, 0.6633, 0.6295, 0.6795, 0.6532, 0.6505, 0.6811, 0.6372, 0.6546, 0.07838, 0.4392, 0.1135, 0.4592, 0.1021, 0.481, 0.0639, 0.467, 0.6415, 0.6027, 0.6633, 0.6295, 0.6372, 0.6546, 0.6192, 0.6241, 0.04644, 0.4226, 0.07838, 0.4392, 0.0639, 0.467, 0.02941, 0.4552, 0.6149, 0.5739, 0.6415, 0.6027, 0.6192, 0.6241, 0.5974, 0.5907, 0.01893, 0.4098, 0.04644, 0.4226, 0.02941, 0.4552, 0.0, 0.446, 0.5846, 0.5442, 0.6149, 0.5739, 0.5974, 0.5907, 0.5725, 0.5557, 0.878, 0.003815, 0.9211, 0.01423, 0.9178, 0.04327, 0.8746, 0.03464, 0.5516, 0.5146, 0.5846, 0.5442, 0.5725, 0.5557, 0.5455, 0.5205, 0.8337, 0.0, 0.878, 0.003815, 0.8746, 0.03464, 0.8302, 0.03143, 0.02941, 0.4552, 0.0639, 0.467, 0.05487, 0.4971, 0.01879, 0.4906, 0.5974, 0.5907, 0.6192, 0.6241, 0.5931, 0.6409, 0.5769, 0.6039, 0.9178, 0.04327, 0.9584, 0.05699, 0.956, 0.08773, 0.9152, 0.07743, 0.5725, 0.5557, 0.5974, 0.5907, 0.5769, 0.6039, 0.5584, 0.5648, 0.8746, 0.03464, 0.9178, 0.04327, 0.9152, 0.07743, 0.8717, 0.07091, 0.5455, 0.5205, 0.5725, 0.5557, 0.5584, 0.5648, 0.5383, 0.5251, 0.8302, 0.03143, 0.8746, 0.03464, 0.8717, 0.07091, 0.8273, 0.06841, 0.1839, 0.5133, 0.2243, 0.5304, 0.1814, 0.5216, 0.5174, 0.4864, 0.5455, 0.5205, 0.5383, 0.5251, 0.7864, 0.03376, 0.8302, 0.03143, 0.8273, 0.06841, 0.7836, 0.07003, 0.1427, 0.4966, 0.1839, 0.5133, 0.1814, 0.5216, 0.1378, 0.5129, 0.745, 0.04155, 0.7864, 0.03376, 0.7836, 0.07003, 0.7423, 0.07571, 0.1021, 0.481, 0.1427, 0.4966, 0.1378, 0.5129, 0.09504, 0.5046, 0.7075, 0.05448, 0.745, 0.04155, 0.7423, 0.07571, 0.7051, 0.08522, 0.0639, 0.467, 0.1021, 0.481, 0.09504, 0.5046, 0.05487, 0.4971, 0.6192, 0.6241, 0.6372, 0.6546, 0.6064, 0.6744, 0.5931, 0.6409, 0.7836, 0.07003, 0.8273, 0.06841, 0.8252, 0.1095, 0.7815, 0.1103, 0.1378, 0.5129, 0.1814, 0.5216, 0.1805, 0.5302, 0.136, 0.5298, 0.7423, 0.07571, 0.7836, 0.07003, 0.7815, 0.1103, 0.7404, 0.1137, 0.09504, 0.5046, 0.1378, 0.5129, 0.136, 0.5298, 0.0925, 0.5292, 0.7051, 0.08522, 0.7423, 0.07571, 0.7404, 0.1137, 0.7033, 0.1194, 0.05487, 0.4971, 0.09504, 0.5046, 0.0925, 0.5292, 0.05164, 0.5284, 0.5931, 0.6409, 0.6064, 0.6744, 0.5722, 0.688, 0.564, 0.6524, 0.01879, 0.4906, 0.05487, 0.4971, 0.05164, 0.5284, 0.015, 0.5274, 0.5769, 0.6039, 0.5931, 0.6409, 0.564, 0.6524, 0.554, 0.613, 0.9152, 0.07743, 0.956, 0.08773, 0.9542, 0.1219, 0.9132, 0.1154, 0.5584, 0.5648, 0.5769, 0.6039, 0.554, 0.613, 0.5426, 0.5711, 0.8717, 0.07091, 0.9152, 0.07743, 0.9132, 0.1154, 0.8696, 0.1112, 0.5383, 0.5251, 0.5584, 0.5648, 0.5426, 0.5711, 0.5303, 0.5283, 0.8273, 0.06841, 0.8717, 0.07091, 0.8696, 0.1112, 0.8252, 0.1095, 0.1814, 0.5216, 0.2243, 0.5304, 0.1805, 0.5302, 0.5174, 0.4864, 0.5383, 0.5251, 0.5303, 0.5283, 0.554, 0.613, 0.564, 0.6524, 0.5331, 0.6583, 0.5298, 0.6176, 0.9132, 0.1154, 0.9542, 0.1219, 0.9531, 0.1582, 0.912, 0.1557, 0.5426, 0.5711, 0.554, 0.613, 0.5298, 0.6176, 0.5259, 0.5743, 0.8696, 0.1112, 0.9132, 0.1154, 0.912, 0.1557, 0.8683, 0.154, 0.5303, 0.5283, 0.5426, 0.5711, 0.5259, 0.5743, 0.5218, 0.53, 0.8252, 0.1095, 0.8696, 0.1112, 0.8683, 0.154, 0.8238, 0.1531, 0.1805, 0.5302, 0.2243, 0.5304, 0.1813, 0.5388, 0.5174, 0.4864, 0.5303, 0.5283, 0.5218, 0.53, 0.7815, 0.1103, 0.8252, 0.1095, 0.8238, 0.1531, 0.7802, 0.1531, 0.136, 0.5298, 0.1805, 0.5302, 0.1813, 0.5388, 0.1375, 0.5468, 0.7404, 0.1137, 0.7815, 0.1103, 0.7802, 0.1531, 0.7392, 0.154, 0.0925, 0.5292, 0.136, 0.5298, 0.1375, 0.5468, 0.09463, 0.5538, 0.7033, 0.1194, 0.7404, 0.1137, 0.7392, 0.154, 0.7022, 0.1557, 0.05164, 0.5284, 0.0925, 0.5292, 0.09463, 0.5538, 0.05434, 0.5597, 0.564, 0.6524, 0.5722, 0.688, 0.5359, 0.6949, 0.5331, 0.6583, 0.9542, 0.1219, 0.9911, 0.1305, 0.9902, 0.1613, 0.9531, 0.1582, 0.1375, 0.5468, 0.1813, 0.5388, 0.1836, 0.5471, 0.1421, 0.5631, 0.7392, 0.154, 0.7802, 0.1531, 0.7798, 0.1968, 0.7387, 0.1951, 0.09463, 0.5538, 0.1375, 0.5468, 0.1421, 0.5631, 0.1013, 0.5774, 0.7022, 0.1557, 0.7392, 0.154, 0.7387, 0.1951, 0.7018, 0.1927, 0.05434, 0.5597, 0.09463, 0.5538, 0.1013, 0.5774, 0.06287, 0.5898, 0.5331, 0.6583, 0.5359, 0.6949, 0.4989, 0.6949, 0.5017, 0.6583, 0.9531, 0.1582, 0.9902, 0.1613, 0.9899, 0.1928, 0.9528, 0.1952, 0.5298, 0.6176, 0.5331, 0.6583, 0.5017, 0.6583, 0.505, 0.6176, 0.912, 0.1557, 0.9531, 0.1582, 0.9528, 0.1952, 0.9116, 0.1968, 0.5259, 0.5743, 0.5298, 0.6176, 0.505, 0.6176, 0.5089, 0.5743, 0.8683, 0.154, 0.912, 0.1557, 0.9116, 0.1968, 0.8679, 0.1977, 0.5218, 0.53, 0.5259, 0.5743, 0.5089, 0.5743, 0.5131, 0.53, 0.8238, 0.1531, 0.8683, 0.154, 0.8679, 0.1977, 0.8234, 0.1976, 0.1813, 0.5388, 0.2243, 0.5304, 0.1836, 0.5471, 0.5174, 0.4864, 0.5218, 0.53, 0.5131, 0.53, 0.7802, 0.1531, 0.8238, 0.1531, 0.8234, 0.1976, 0.7798, 0.1968, 0.9116, 0.1968, 0.9528, 0.1952, 0.9531, 0.2315, 0.912, 0.2372, 0.5089, 0.5743, 0.505, 0.6176, 0.4808, 0.613, 0.4922, 0.5711, 0.8679, 0.1977, 0.9116, 0.1968, 0.912, 0.2372, 0.8683, 0.2405, 0.5131, 0.53, 0.5089, 0.5743, 0.4922, 0.5711, 0.5046, 0.5283, 0.8234, 0.1976, 0.8679, 0.1977, 0.8683, 0.2405, 0.8238, 0.2413, 0.1836, 0.5471, 0.2243, 0.5304, 0.1875, 0.5548, 0.5174, 0.4864, 0.5131, 0.53, 0.5046, 0.5283, 0.7798, 0.1968, 0.8234, 0.1976, 0.8238, 0.2413, 0.7802, 0.2396, 0.1421, 0.5631, 0.1836, 0.5471, 0.1875, 0.5548, 0.1497, 0.5781, 0.7387, 0.1951, 0.7798, 0.1968, 0.7802, 0.2396, 0.7392, 0.2354, 0.1013, 0.5774, 0.1421, 0.5631, 0.1497, 0.5781, 0.1123, 0.5993, 0.7018, 0.1927, 0.7387, 0.1951, 0.7392, 0.2354, 0.7022, 0.229, 0.06287, 0.5898, 0.1013, 0.5774, 0.1123, 0.5993, 0.07689, 0.6175, 0.5017, 0.6583, 0.4989, 0.6949, 0.4626, 0.688, 0.4708, 0.6524, 0.9528, 0.1952, 0.9899, 0.1928, 0.9902, 0.2237, 0.9531, 0.2315, 0.505, 0.6176, 0.5017, 0.6583, 0.4708, 0.6524, 0.4808, 0.613, 0.7392, 0.2354, 0.7802, 0.2396, 0.7815, 0.2799, 0.7404, 0.2734, 0.1123, 0.5993, 0.1497, 0.5781, 0.16, 0.5912, 0.1273, 0.6184, 0.7022, 0.229, 0.7392, 0.2354, 0.7404, 0.2734, 0.7033, 0.2632, 0.07689, 0.6175, 0.1123, 0.5993, 0.1273, 0.6184, 0.09587, 0.6419, 0.4708, 0.6524, 0.4626, 0.688, 0.4284, 0.6744, 0.4417, 0.6409, 0.9531, 0.2315, 0.9902, 0.2237, 0.9911, 0.2527, 0.9542, 0.2657, 0.4808, 0.613, 0.4708, 0.6524, 0.4417, 0.6409, 0.458, 0.6039, 0.912, 0.2372, 0.9531, 0.2315, 0.9542, 0.2657, 0.9132, 0.2752, 0.4922, 0.5711, 0.4808, 0.613, 0.458, 0.6039, 0.4765, 0.5648, 0.8683, 0.2405, 0.912, 0.2372, 0.9132, 0.2752, 0.8696, 0.2808, 0.5046, 0.5283, 0.4922, 0.5711, 0.4765, 0.5648, 0.4965, 0.5251, 0.8238, 0.2413, 0.8683, 0.2405, 0.8696, 0.2808, 0.8252, 0.2824, 0.1875, 0.5548, 0.2243, 0.5304, 0.1927, 0.5615, 0.5174, 0.4864, 0.5046, 0.5283, 0.4965, 0.5251, 0.7802, 0.2396, 0.8238, 0.2413, 0.8252, 0.2824, 0.7815, 0.2799, 0.1497, 0.5781, 0.1875, 0.5548, 0.1927, 0.5615, 0.16, 0.5912, 0.4765, 0.5648, 0.458, 0.6039, 0.4374, 0.5907, 0.4623, 0.5557, 0.8696, 0.2808, 0.9132, 0.2752, 0.9152, 0.3094, 0.8717, 0.3171, 0.4965, 0.5251, 0.4765, 0.5648, 0.4623, 0.5557, 0.4893, 0.5205, 0.8252, 0.2824, 0.8696, 0.2808, 0.8717, 0.3171, 0.8273, 0.3194, 0.1927, 0.5615, 0.2243, 0.5304, 0.1991, 0.567, 0.5174, 0.4864, 0.4965, 0.5251, 0.4893, 0.5205, 0.7815, 0.2799, 0.8252, 0.2824, 0.8273, 0.3194, 0.7836, 0.3162, 0.16, 0.5912, 0.1927, 0.5615, 0.1991, 0.567, 0.1725, 0.602, 0.7404, 0.2734, 0.7815, 0.2799, 0.7836, 0.3162, 0.7423, 0.3076, 0.1273, 0.6184, 0.16, 0.5912, 0.1725, 0.602, 0.1455, 0.634, 0.7033, 0.2632, 0.7404, 0.2734, 0.7423, 0.3076, 0.7051, 0.294, 0.09587, 0.6419, 0.1273, 0.6184, 0.1455, 0.634, 0.1191, 0.6618, 0.4417, 0.6409, 0.4284, 0.6744, 0.3977, 0.6546, 0.4156, 0.6241, 0.06701, 0.6608, 0.09587, 0.6419, 0.1191, 0.6618, 0.0943, 0.6843, 0.458, 0.6039, 0.4417, 0.6409, 0.4156, 0.6241, 0.4374, 0.5907, 0.9132, 0.2752, 0.9542, 0.2657, 0.956, 0.2965, 0.9152, 0.3094, 0.7081, 0.6682, 0.6948, 0.6308, 0.729, 0.6331, 0.7389, 0.6703, 0.1191, 0.6618, 0.1455, 0.634, 0.1663, 0.6457, 0.1456, 0.6767, 0.4156, 0.6241, 0.3977, 0.6546, 0.3715, 0.6295, 0.3933, 0.6027, 0.7081, 0.4173, 0.7261, 0.3808, 0.7522, 0.3826, 0.7389, 0.4194, 0.4374, 0.5907, 0.4156, 0.6241, 0.3933, 0.6027, 0.4199, 0.5739, 0.6948, 0.458, 0.7081, 0.4173, 0.7389, 0.4194, 0.729, 0.4603, 0.4623, 0.5557, 0.4374, 0.5907, 0.4199, 0.5739, 0.4503, 0.5442, 0.6866, 0.5013, 0.6948, 0.458, 0.729, 0.4603, 0.7229, 0.5038, 0.4893, 0.5205, 0.4623, 0.5557, 0.4503, 0.5442, 0.4832, 0.5146, 0.6839, 0.5457, 0.6866, 0.5013, 0.7229, 0.5038, 0.7209, 0.5482, 0.1991, 0.567, 0.2243, 0.5304, 0.2064, 0.5711, 0.5174, 0.4864, 0.4893, 0.5205, 0.4832, 0.5146, 0.6866, 0.5895, 0.6839, 0.5457, 0.7209, 0.5482, 0.7229, 0.5919, 0.1725, 0.602, 0.1991, 0.567, 0.2064, 0.5711, 0.1869, 0.6101, 0.6948, 0.6308, 0.6866, 0.5895, 0.7229, 0.5919, 0.729, 0.6331, 0.1455, 0.634, 0.1725, 0.602, 0.1869, 0.6101, 0.1663, 0.6457, 0.4832, 0.5146, 0.4503, 0.5442, 0.4408, 0.5306, 0.4784, 0.5077, 0.7209, 0.5482, 0.7229, 0.5038, 0.7633, 0.5055, 0.762, 0.55, 0.2064, 0.5711, 0.2243, 0.5304, 0.2144, 0.5736, 0.5174, 0.4864, 0.4832, 0.5146, 0.4784, 0.5077, 0.7229, 0.5919, 0.7209, 0.5482, 0.762, 0.55, 0.7633, 0.5936, 0.1869, 0.6101, 0.2064, 0.5711, 0.2144, 0.5736, 0.2025, 0.615, 0.729, 0.6331, 0.7229, 0.5919, 0.7633, 0.5936, 0.767, 0.6347, 0.1663, 0.6457, 0.1869, 0.6101, 0.2025, 0.615, 0.189, 0.6529, 0.7389, 0.6703, 0.729, 0.6331, 0.767, 0.6347, 0.7731, 0.6717, 0.1456, 0.6767, 0.1663, 0.6457, 0.189, 0.6529, 0.1745, 0.6858, 0.3933, 0.6027, 0.3715, 0.6295, 0.3509, 0.5999, 0.3758, 0.5776, 0.7389, 0.4194, 0.7522, 0.3826, 0.7813, 0.3838, 0.7731, 0.4208, 0.4199, 0.5739, 0.3933, 0.6027, 0.3758, 0.5776, 0.4062, 0.5542, 0.729, 0.4603, 0.7389, 0.4194, 0.7731, 0.4208, 0.767, 0.4619, 0.4503, 0.5442, 0.4199, 0.5739, 0.4062, 0.5542, 0.4408, 0.5306, 0.7229, 0.5038, 0.729, 0.4603, 0.767, 0.4619, 0.7633, 0.5055, 0.1745, 0.6858, 0.189, 0.6529, 0.2127, 0.6553, 0.2046, 0.6889, 0.7813, 0.7032, 0.7731, 0.6717, 0.8094, 0.6725, 0.8122, 0.7038, 0.7731, 0.4208, 0.7813, 0.3838, 0.8122, 0.3844, 0.8094, 0.4215, 0.4062, 0.5542, 0.3758, 0.5776, 0.3638, 0.5497, 0.3967, 0.5322, 0.767, 0.4619, 0.7731, 0.4208, 0.8094, 0.4215, 0.8073, 0.4627, 0.4408, 0.5306, 0.4062, 0.5542, 0.3967, 0.5322, 0.4343, 0.5154, 0.7633, 0.5055, 0.767, 0.4619, 0.8073, 0.4627, 0.8061, 0.5064, 0.4784, 0.5077, 0.4408, 0.5306, 0.4343, 0.5154, 0.475, 0.5, 0.762, 0.55, 0.7633, 0.5055, 0.8061, 0.5064, 0.8056, 0.5509, 0.2144, 0.5736, 0.2243, 0.5304, 0.2227, 0.5745, 0.5174, 0.4864, 0.4784, 0.5077, 0.475, 0.5, 0.7633, 0.5936, 0.762, 0.55, 0.8056, 0.5509, 0.8061, 0.5945, 0.2025, 0.615, 0.2144, 0.5736, 0.2227, 0.5745, 0.2188, 0.6167, 0.767, 0.6347, 0.7633, 0.5936, 0.8061, 0.5945, 0.8073, 0.6355, 0.189, 0.6529, 0.2025, 0.615, 0.2188, 0.6167, 0.2127, 0.6553, 0.7731, 0.6717, 0.767, 0.6347, 0.8073, 0.6355, 0.8094, 0.6725, 0.8056, 0.5509, 0.8061, 0.5064, 0.8497, 0.5064, 0.8501, 0.5509, 0.2227, 0.5745, 0.2243, 0.5304, 0.231, 0.5737, 0.5174, 0.4864, 0.475, 0.5, 0.4733, 0.4918, 0.8061, 0.5945, 0.8056, 0.5509, 0.8501, 0.5509, 0.8497, 0.5945, 0.2188, 0.6167, 0.2227, 0.5745, 0.231, 0.5737, 0.2351, 0.615, 0.8073, 0.6355, 0.8061, 0.5945, 0.8497, 0.5945, 0.8484, 0.6355, 0.2127, 0.6553, 0.2188, 0.6167, 0.2351, 0.615, 0.2363, 0.6529, 0.8094, 0.6725, 0.8073, 0.6355, 0.8484, 0.6355, 0.8464, 0.6725, 0.8122, 0.3844, 0.8155, 0.3529, 0.8403, 0.3529, 0.8436, 0.3844, 0.8122, 0.7038, 0.8094, 0.6725, 0.8464, 0.6725, 0.8436, 0.7038, 0.8094, 0.4215, 0.8122, 0.3844, 0.8436, 0.3844, 0.8464, 0.4215, 0.3967, 0.5322, 0.3638, 0.5497, 0.3577, 0.52, 0.3919, 0.5089, 0.8073, 0.4627, 0.8094, 0.4215, 0.8464, 0.4215, 0.8484, 0.4627, 0.4343, 0.5154, 0.3967, 0.5322, 0.3919, 0.5089, 0.431, 0.4994, 0.8061, 0.5064, 0.8073, 0.4627, 0.8484, 0.4627, 0.8497, 0.5064, 0.475, 0.5, 0.4343, 0.5154, 0.431, 0.4994, 0.4733, 0.4918, 0.8436, 0.7038, 0.8464, 0.6725, 0.8827, 0.6717, 0.8745, 0.7032, 0.8464, 0.4215, 0.8436, 0.3844, 0.8745, 0.3838, 0.8827, 0.4208, 0.3919, 0.5089, 0.3577, 0.52, 0.3577, 0.4898, 0.3919, 0.4852, 0.8484, 0.4627, 0.8464, 0.4215, 0.8827, 0.4208, 0.8888, 0.4619, 0.431, 0.4994, 0.3919, 0.5089, 0.3919, 0.4852, 0.431, 0.483, 0.8497, 0.5064, 0.8484, 0.4627, 0.8888, 0.4619, 0.8925, 0.5055, 0.4733, 0.4918, 0.431, 0.4994, 0.431, 0.483, 0.4733, 0.4835, 0.8501, 0.5509, 0.8497, 0.5064, 0.8925, 0.5055, 0.8938, 0.55, 0.231, 0.5737, 0.2243, 0.5304, 0.239, 0.5711, 0.5174, 0.4864, 0.4733, 0.4918, 0.4733, 0.4835, 0.8497, 0.5945, 0.8501, 0.5509, 0.8938, 0.55, 0.8925, 0.5936, 0.2351, 0.615, 0.231, 0.5737, 0.239, 0.5711, 0.2508, 0.6101, 0.8484, 0.6355, 0.8497, 0.5945, 0.8925, 0.5936, 0.8888, 0.6347, 0.2363, 0.6529, 0.2351, 0.615, 0.2508, 0.6101, 0.2591, 0.6458, 0.8464, 0.6725, 0.8484, 0.6355, 0.8888, 0.6347, 0.8827, 0.6717, 0.8436, 0.3844, 0.8403, 0.3529, 0.8645, 0.3524, 0.8745, 0.3838, 0.239, 0.5711, 0.2243, 0.5304, 0.2464, 0.567, 0.5174, 0.4864, 0.4733, 0.4835, 0.475, 0.4753, 0.8925, 0.5936, 0.8938, 0.55, 0.9349, 0.5482, 0.9328, 0.5919, 0.2508, 0.6101, 0.239, 0.5711, 0.2464, 0.567, 0.2653, 0.6021, 0.8888, 0.6347, 0.8925, 0.5936, 0.9328, 0.5919, 0.9268, 0.6331, 0.2591, 0.6458, 0.2508, 0.6101, 0.2653, 0.6021, 0.2802, 0.6341, 0.8827, 0.6717, 0.8888, 0.6347, 0.9268, 0.6331, 0.9169, 0.6703, 0.8745, 0.3838, 0.8645, 0.3524, 0.8873, 0.3514, 0.9036, 0.3826, 0.8745, 0.7032, 0.8827, 0.6717, 0.9169, 0.6703, 0.9036, 0.702, 0.8827, 0.4208, 0.8745, 0.3838, 0.9036, 0.3826, 0.9169, 0.4194, 0.3919, 0.4852, 0.3577, 0.4898, 0.3638, 0.4601, 0.3967, 0.4619, 0.8888, 0.4619, 0.8827, 0.4208, 0.9169, 0.4194, 0.9268, 0.4603, 0.431, 0.483, 0.3919, 0.4852, 0.3967, 0.4619, 0.4343, 0.467, 0.8925, 0.5055, 0.8888, 0.4619, 0.9268, 0.4603, 0.9328, 0.5038, 0.4733, 0.4835, 0.431, 0.483, 0.4343, 0.467, 0.475, 0.4753, 0.8938, 0.55, 0.8925, 0.5055, 0.9328, 0.5038, 0.9349, 0.5482, 0.9169, 0.4194, 0.9036, 0.3826, 0.9297, 0.3808, 0.9476, 0.4173, 0.3967, 0.4619, 0.3638, 0.4601, 0.3758, 0.4322, 0.4062, 0.4399, 0.9268, 0.4603, 0.9169, 0.4194, 0.9476, 0.4173, 0.9609, 0.458, 0.4343, 0.467, 0.3967, 0.4619, 0.4062, 0.4399, 0.4408, 0.4519, 0.9328, 0.5038, 0.9268, 0.4603, 0.9609, 0.458, 0.9691, 0.5013, 0.475, 0.4753, 0.4343, 0.467, 0.4408, 0.4519, 0.4784, 0.4676, 0.9349, 0.5482, 0.9328, 0.5038, 0.9691, 0.5013, 0.9719, 0.5457, 0.2464, 0.567, 0.2243, 0.5304, 0.2529, 0.5615, 0.5174, 0.4864, 0.475, 0.4753, 0.4784, 0.4676, 0.9328, 0.5919, 0.9349, 0.5482, 0.9719, 0.5457, 0.9691, 0.5895, 0.2653, 0.6021, 0.2464, 0.567, 0.2529, 0.5615, 0.278, 0.5913, 0.9268, 0.6331, 0.9328, 0.5919, 0.9691, 0.5895, 0.9609, 0.6308, 0.2802, 0.6341, 0.2653, 0.6021, 0.278, 0.5913, 0.2987, 0.6184, 0.9169, 0.6703, 0.9268, 0.6331, 0.9609, 0.6308, 0.9476, 0.6682, 0.2905, 0.6619, 0.2802, 0.6341, 0.2987, 0.6184, 0.314, 0.642, 0.9036, 0.702, 0.9169, 0.6703, 0.9476, 0.6682, 0.9297, 0.7002, 0.3471, 0.1159, 0.3509, 0.1597, 0.3194, 0.1568, 0.3162, 0.1131, 0.278, 0.5913, 0.2529, 0.5615, 0.2583, 0.5548, 0.2885, 0.5781, 0.9609, 0.6308, 0.9691, 0.5895, 1.0, 0.5863, 0.99, 0.6279, 0.2987, 0.6184, 0.278, 0.5913, 0.2885, 0.5781, 0.3139, 0.5994, 0.9476, 0.6682, 0.9609, 0.6308, 0.99, 0.6279, 0.9738, 0.6656, 0.314, 0.642, 0.2987, 0.6184, 0.3139, 0.5994, 0.3334, 0.6177, 0.3758, 0.4322, 0.3509, 0.429, 0.3715, 0.3994, 0.3933, 0.4071, 0.9476, 0.4173, 0.9297, 0.3808, 0.952, 0.3786, 0.9738, 0.4146, 0.4062, 0.4399, 0.3758, 0.4322, 0.3933, 0.4071, 0.4199, 0.4202, 0.9609, 0.458, 0.9476, 0.4173, 0.9738, 0.4146, 0.99, 0.455, 0.4408, 0.4519, 0.4062, 0.4399, 0.4199, 0.4202, 0.4503, 0.4383, 0.9691, 0.5013, 0.9609, 0.458, 0.99, 0.455, 1.0, 0.4982, 0.4784, 0.4676, 0.4408, 0.4519, 0.4503, 0.4383, 0.4832, 0.4606, 0.3509, 0.1597, 0.348, 0.2041, 0.3171, 0.2012, 0.3194, 0.1568, 0.2529, 0.5615, 0.2243, 0.5304, 0.2583, 0.5548, 0.5174, 0.4864, 0.4784, 0.4676, 0.4832, 0.4606, 0.4199, 0.4202, 0.3933, 0.4071, 0.4156, 0.3857, 0.4374, 0.4034, 0.3094, 0.2447, 0.2965, 0.2855, 0.2657, 0.2837, 0.2752, 0.2427, 0.4503, 0.4383, 0.4199, 0.4202, 0.4374, 0.4034, 0.4623, 0.4267, 0.3171, 0.2012, 0.3094, 0.2447, 0.2752, 0.2427, 0.2808, 0.1991, 0.4832, 0.4606, 0.4503, 0.4383, 0.4623, 0.4267, 0.4893, 0.4547, 0.3194, 0.1568, 0.3171, 0.2012, 0.2808, 0.1991, 0.2824, 0.1547, 0.2583, 0.5548, 0.2243, 0.5304, 0.2623, 0.5472, 0.5174, 0.4864, 0.4832, 0.4606, 0.4893, 0.4547, 0.3162, 0.1131, 0.3194, 0.1568, 0.2824, 0.1547, 0.2799, 0.111, 0.2885, 0.5781, 0.2583, 0.5548, 0.2623, 0.5472, 0.2964, 0.5631, 0.3076, 0.07185, 0.3162, 0.1131, 0.2799, 0.111, 0.2734, 0.06988, 0.3139, 0.5994, 0.2885, 0.5781, 0.2964, 0.5631, 0.3253, 0.5776, 0.294, 0.03459, 0.3076, 0.07185, 0.2734, 0.06988, 0.2632, 0.03281, 0.2789, 0.3221, 0.2574, 0.3531, 0.2368, 0.3519, 0.2527, 0.3206, 0.2757, 0.002758, 0.294, 0.03459, 0.2632, 0.03281, 0.2495, 0.001245, 0.2965, 0.2855, 0.2789, 0.3221, 0.2527, 0.3206, 0.2657, 0.2837, 0.2734, 0.06988, 0.2799, 0.111, 0.2396, 0.1097, 0.2354, 0.06866, 0.3253, 0.5776, 0.2964, 0.5631, 0.3012, 0.5468, 0.3324, 0.5539, 0.2632, 0.03281, 0.2734, 0.06988, 0.2354, 0.06866, 0.229, 0.03171, 0.2527, 0.3206, 0.2368, 0.3519, 0.214, 0.3512, 0.2237, 0.3197, 0.2495, 0.001245, 0.2632, 0.03281, 0.229, 0.03171, 0.2205, 0.0003144, 0.2657, 0.2837, 0.2527, 0.3206, 0.2237, 0.3197, 0.2315, 0.2826, 0.4374, 0.4034, 0.4156, 0.3857, 0.4417, 0.3689, 0.458, 0.3902, 0.2752, 0.2427, 0.2657, 0.2837, 0.2315, 0.2826, 0.2372, 0.2415, 0.4623, 0.4267, 0.4374, 0.4034, 0.458, 0.3902, 0.4765, 0.4176, 0.2808, 0.1991, 0.2752, 0.2427, 0.2372, 0.2415, 0.2405, 0.1978, 0.4893, 0.4547, 0.4623, 0.4267, 0.4765, 0.4176, 0.4965, 0.4501, 0.2824, 0.1547, 0.2808, 0.1991, 0.2405, 0.1978, 0.2413, 0.1534, 0.2623, 0.5472, 0.2243, 0.5304, 0.2647, 0.5389, 0.5174, 0.4864, 0.4893, 0.4547, 0.4965, 0.4501, 0.2799, 0.111, 0.2824, 0.1547, 0.2413, 0.1534, 0.2396, 0.1097, 0.2964, 0.5631, 0.2623, 0.5472, 0.2647, 0.5389, 0.3012, 0.5468, 0.4765, 0.4176, 0.458, 0.3902, 0.4808, 0.3811, 0.4922, 0.4114, 0.2405, 0.1978, 0.2372, 0.2415, 0.1968, 0.2411, 0.1977, 0.1974, 0.4965, 0.4501, 0.4765, 0.4176, 0.4922, 0.4114, 0.5046, 0.4469, 0.2413, 0.1534, 0.2405, 0.1978, 0.1977, 0.1974, 0.1976, 0.1529, 0.2647, 0.5389, 0.2243, 0.5304, 0.2656, 0.5302, 0.5174, 0.4864, 0.4965, 0.4501, 0.5046, 0.4469, 0.2396, 0.1097, 0.2413, 0.1534, 0.1976, 0.1529, 0.1968, 0.1093, 0.3012, 0.5468, 0.2647, 0.5389, 0.2656, 0.5302, 0.303, 0.5299, 0.2354, 0.06866, 0.2396, 0.1097, 0.1968, 0.1093, 0.1951, 0.06825, 0.3324, 0.5539, 0.3012, 0.5468, 0.303, 0.5299, 0.3349, 0.5293, 0.229, 0.03171, 0.2354, 0.06866, 0.1951, 0.06825, 0.1927, 0.03134, 0.2237, 0.3197, 0.214, 0.3512, 0.1897, 0.351, 0.1928, 0.3194, 0.2205, 0.0003144, 0.229, 0.03171, 0.1927, 0.03134, 0.1896, 0.0, 0.2315, 0.2826, 0.2237, 0.3197, 0.1928, 0.3194, 0.1952, 0.2823, 0.458, 0.3902, 0.4417, 0.3689, 0.4708, 0.3573, 0.4808, 0.3811, 0.2372, 0.2415, 0.2315, 0.2826, 0.1952, 0.2823, 0.1968, 0.2411, 0.3349, 0.5293, 0.303, 0.5299, 0.3015, 0.513, 0.3328, 0.5047, 0.1927, 0.03134, 0.1951, 0.06825, 0.154, 0.06866, 0.1557, 0.03171, 0.1928, 0.3194, 0.1897, 0.351, 0.165, 0.3512, 0.1613, 0.3197, 0.1896, 0.0, 0.1927, 0.03134, 0.1557, 0.03171, 0.1581, 0.0003144, 0.1952, 0.2823, 0.1928, 0.3194, 0.1613, 0.3197, 0.1582, 0.2826, 0.4808, 0.3811, 0.4708, 0.3573, 0.5017, 0.3514, 0.505, 0.3765, 0.1968, 0.2411, 0.1952, 0.2823, 0.1582, 0.2826, 0.1557, 0.2415, 0.4922, 0.4114, 0.4808, 0.3811, 0.505, 0.3765, 0.5089, 0.4082, 0.1977, 0.1974, 0.1968, 0.2411, 0.1557, 0.2415, 0.154, 0.1978, 0.5046, 0.4469, 0.4922, 0.4114, 0.5089, 0.4082, 0.5131, 0.4453, 0.1976, 0.1529, 0.1977, 0.1974, 0.154, 0.1978, 0.1531, 0.1534, 0.2656, 0.5302, 0.2243, 0.5304, 0.2649, 0.5216, 0.5174, 0.4864, 0.5046, 0.4469, 0.5131, 0.4453, 0.1968, 0.1093, 0.1976, 0.1529, 0.1531, 0.1534, 0.1531, 0.1097, 0.303, 0.5299, 0.2656, 0.5302, 0.2649, 0.5216, 0.3015, 0.513, 0.1951, 0.06825, 0.1968, 0.1093, 0.1531, 0.1097, 0.154, 0.06866, 0.154, 0.1978, 0.1557, 0.2415, 0.1154, 0.2427, 0.1112, 0.1991, 0.5131, 0.4453, 0.5089, 0.4082, 0.5259, 0.4082, 0.5218, 0.4453, 0.1531, 0.1534, 0.154, 0.1978, 0.1112, 0.1991, 0.1095, 0.1547, 0.2649, 0.5216, 0.2243, 0.5304, 0.2625, 0.5133, 0.5174, 0.4864, 0.5131, 0.4453, 0.5218, 0.4453, 0.1531, 0.1097, 0.1531, 0.1534, 0.1095, 0.1547, 0.1103, 0.111, 0.3015, 0.513, 0.2649, 0.5216, 0.2625, 0.5133, 0.2969, 0.4967, 0.154, 0.06866, 0.1531, 0.1097, 0.1103, 0.111, 0.1137, 0.06988, 0.3328, 0.5047, 0.3015, 0.513, 0.2969, 0.4967, 0.3261, 0.4811, 0.1557, 0.03171, 0.154, 0.06866, 0.1137, 0.06988, 0.1194, 0.03281, 0.1613, 0.3197, 0.165, 0.3512, 0.1408, 0.3519, 0.1305, 0.3206, 0.1581, 0.0003144, 0.1557, 0.03171, 0.1194, 0.03281, 0.1273, 0.001245, 0.1582, 0.2826, 0.1613, 0.3197, 0.1305, 0.3206, 0.1219, 0.2837, 0.505, 0.3765, 0.5017, 0.3514, 0.5331, 0.3514, 0.5298, 0.3765, 0.1557, 0.2415, 0.1582, 0.2826, 0.1219, 0.2837, 0.1154, 0.2427, 0.5089, 0.4082, 0.505, 0.3765, 0.5298, 0.3765, 0.5259, 0.4082, 0.1194, 0.03281, 0.1137, 0.06988, 0.07571, 0.07185, 0.08522, 0.03459, 0.1305, 0.3206, 0.1408, 0.3519, 0.1179, 0.3531, 0.1014, 0.3221, 0.1273, 0.001245, 0.1194, 0.03281, 0.08522, 0.03459, 0.09821, 0.002758, 0.1219, 0.2837, 0.1305, 0.3206, 0.1014, 0.3221, 0.08773, 0.2855, 0.5298, 0.3765, 0.5331, 0.3514, 0.564, 0.3573, 0.554, 0.3811, 0.1154, 0.2427, 0.1219, 0.2837, 0.08773, 0.2855, 0.07743, 0.2447, 0.5259, 0.4082, 0.5298, 0.3765, 0.554, 0.3811, 0.5426, 0.4114, 0.1112, 0.1991, 0.1154, 0.2427, 0.07743, 0.2447, 0.07091, 0.2012, 0.5218, 0.4453, 0.5259, 0.4082, 0.5426, 0.4114, 0.5303, 0.4469, 0.1095, 0.1547, 0.1112, 0.1991, 0.07091, 0.2012, 0.06841, 0.1568, 0.2625, 0.5133, 0.2243, 0.5304, 0.2587, 0.5056, 0.5174, 0.4864, 0.5218, 0.4453, 0.5303, 0.4469, 0.1103, 0.111, 0.1095, 0.1547, 0.06841, 0.1568, 0.07003, 0.1131, 0.2969, 0.4967, 0.2625, 0.5133, 0.2587, 0.5056, 0.2893, 0.4816, 0.1137, 0.06988, 0.1103, 0.111, 0.07003, 0.1131, 0.07571, 0.07185, 0.3261, 0.4811, 0.2969, 0.4967, 0.2893, 0.4816, 0.3151, 0.4593, 0.5303, 0.4469, 0.5426, 0.4114, 0.5584, 0.4176, 0.5383, 0.4501, 0.06841, 0.1568, 0.07091, 0.2012, 0.03464, 0.2041, 0.03143, 0.1597, 0.2587, 0.5056, 0.2243, 0.5304, 0.2534, 0.4989, 0.5174, 0.4864, 0.5303, 0.4469, 0.5383, 0.4501, 0.07003, 0.1131, 0.06841, 0.1568, 0.03143, 0.1597, 0.03376, 0.1159, 0.2893, 0.4816, 0.2587, 0.5056, 0.2534, 0.4989, 0.279, 0.4685, 0.07571, 0.07185, 0.07003, 0.1131, 0.03376, 0.1159, 0.04155, 0.07451, 0.3151, 0.4593, 0.2893, 0.4816, 0.279, 0.4685, 0.3001, 0.4402, 0.08522, 0.03459, 0.07571, 0.07185, 0.04155, 0.07451, 0.05448, 0.03698, 0.3349, 0.4394, 0.3151, 0.4593, 0.3001, 0.4402, 0.3159, 0.4151, 0.09821, 0.002758, 0.08522, 0.03459, 0.05448, 0.03698, 0.07207, 0.004792, 0.08773, 0.2855, 0.1014, 0.3221, 0.07526, 0.3242, 0.05699, 0.2879, 0.554, 0.3811, 0.564, 0.3573, 0.5931, 0.3689, 0.5769, 0.3902, 0.07743, 0.2447, 0.08773, 0.2855, 0.05699, 0.2879, 0.04327, 0.2474, 0.5426, 0.4114, 0.554, 0.3811, 0.5769, 0.3902, 0.5584, 0.4176, 0.07091, 0.2012, 0.07743, 0.2447, 0.04327, 0.2474, 0.03464, 0.2041, 0.3159, 0.4151, 0.3001, 0.4402, 0.2819, 0.4245, 0.2927, 0.3951, 0.6538, 0.02843, 0.6749, 0.0649, 0.6486, 0.06703, 0.6315, 0.03024, 0.05699, 0.2879, 0.07526, 0.3242, 0.05303, 0.3266, 0.03085, 0.2908, 0.5769, 0.3902, 0.5931, 0.3689, 0.6192, 0.3857, 0.5974, 0.4034, 0.04327, 0.2474, 0.05699, 0.2879, 0.03085, 0.2908, 0.01423, 0.2506, 0.5584, 0.4176, 0.5769, 0.3902, 0.5974, 0.4034, 0.5725, 0.4267, 0.03464, 0.2041, 0.04327, 0.2474, 0.01423, 0.2506, 0.003815, 0.2075, 0.5383, 0.4501, 0.5584, 0.4176, 0.5725, 0.4267, 0.5455, 0.4547, 0.03143, 0.1597, 0.03464, 0.2041, 0.003815, 0.2075, 0.0, 0.1632, 0.2534, 0.4989, 0.2243, 0.5304, 0.247, 0.4934, 0.5174, 0.4864, 0.5383, 0.4501, 0.5455, 0.4547, 0.6994, 0.149, 0.7018, 0.1934, 0.6703, 0.196, 0.6684, 0.1515, 0.279, 0.4685, 0.2534, 0.4989, 0.247, 0.4934, 0.2665, 0.4577, 0.6902, 0.1056, 0.6994, 0.149, 0.6684, 0.1515, 0.6611, 0.108, 0.3001, 0.4402, 0.279, 0.4685, 0.2665, 0.4577, 0.2819, 0.4245, 0.6749, 0.0649, 0.6902, 0.1056, 0.6611, 0.108, 0.6486, 0.06703, 0.6703, 0.196, 0.6667, 0.2396, 0.6303, 0.2413, 0.6333, 0.1977, 0.247, 0.4934, 0.2243, 0.5304, 0.2397, 0.4893, 0.5174, 0.4864, 0.5455, 0.4547, 0.5516, 0.4606, 0.6684, 0.1515, 0.6703, 0.196, 0.6333, 0.1977, 0.6321, 0.1532, 0.2665, 0.4577, 0.247, 0.4934, 0.2397, 0.4893, 0.2521, 0.4496, 0.6611, 0.108, 0.6684, 0.1515, 0.6321, 0.1532, 0.6269, 0.1096, 0.2819, 0.4245, 0.2665, 0.4577, 0.2521, 0.4496, 0.2611, 0.4128, 0.6486, 0.06703, 0.6611, 0.108, 0.6269, 0.1096, 0.6178, 0.06849, 0.2927, 0.3951, 0.2819, 0.4245, 0.2611, 0.4128, 0.2662, 0.3802, 0.6315, 0.03024, 0.6486, 0.06703, 0.6178, 0.06849, 0.6053, 0.03148, 0.6436, 0.3179, 0.625, 0.3496, 0.5988, 0.3508, 0.6128, 0.3194, 0.5974, 0.4034, 0.6192, 0.3857, 0.6415, 0.4071, 0.6149, 0.4202, 0.6576, 0.2808, 0.6436, 0.3179, 0.6128, 0.3194, 0.6234, 0.2824, 0.5725, 0.4267, 0.5974, 0.4034, 0.6149, 0.4202, 0.5846, 0.4383, 0.6667, 0.2396, 0.6576, 0.2808, 0.6234, 0.2824, 0.6303, 0.2413, 0.5455, 0.4547, 0.5725, 0.4267, 0.5846, 0.4383, 0.5516, 0.4606, 0.6053, 0.03148, 0.6178, 0.06849, 0.5836, 0.06924, 0.5762, 0.03212, 0.6128, 0.3194, 0.5988, 0.3508, 0.5697, 0.3514, 0.5786, 0.3201, 0.5897, 0.0, 0.6053, 0.03148, 0.5762, 0.03212, 0.5668, 0.0004988, 0.6234, 0.2824, 0.6128, 0.3194, 0.5786, 0.3201, 0.5854, 0.2833, 0.5846, 0.4383, 0.6149, 0.4202, 0.6286, 0.4399, 0.594, 0.4519, 0.6303, 0.2413, 0.6234, 0.2824, 0.5854, 0.2833, 0.59, 0.2422, 0.5516, 0.4606, 0.5846, 0.4383, 0.594, 0.4519, 0.5565, 0.4676, 0.6333, 0.1977, 0.6303, 0.2413, 0.59, 0.2422, 0.5921, 0.1986, 0.2397, 0.4893, 0.2243, 0.5304, 0.2317, 0.4868, 0.5174, 0.4864, 0.5516, 0.4606, 0.5565, 0.4676, 0.6321, 0.1532, 0.6333, 0.1977, 0.5921, 0.1986, 0.5918, 0.1541, 0.2521, 0.4496, 0.2397, 0.4893, 0.2317, 0.4868, 0.2365, 0.4447, 0.6269, 0.1096, 0.6321, 0.1532, 0.5918, 0.1541, 0.5889, 0.1104, 0.2611, 0.4128, 0.2521, 0.4496, 0.2365, 0.4447, 0.2384, 0.4056, 0.6178, 0.06849, 0.6269, 0.1096, 0.5889, 0.1104, 0.5836, 0.06924, 0.2662, 0.3802, 0.2611, 0.4128, 0.2384, 0.4056, 0.2373, 0.3711])
me_x.materials.append(mat_x)
me_x.update()

# ---- objects
ob_light = bpy.data.objects.new('Light', light_light)
ob_camera = bpy.data.objects.new('Camera', cam_camera)
ob_x = bpy.data.objects.new('球', me_x)

# ---- transforms, parenting, visibility, modifiers, constraints
ob_light.location = (4.076, 1.005, 5.904)
ob_light.rotation_euler = (0.6503, 0.05522, 1.866)
ob_light.lock_rotations_4d = False
ob_light.empty_display_type = 'ARROWS'
ob_light.color = (0.0, 0.0, 0.0, 0.0)
ob_light.lineart.crease_threshold = 0.0
ob_camera.location = (7.359, -6.926, 4.958)
ob_camera.rotation_euler = (1.109, 0.0, 0.8149)
ob_camera.lock_rotations_4d = False
ob_camera.empty_display_type = 'ARROWS'
ob_camera.color = (0.0, 0.0, 0.0, 0.0)
ob_camera.display_type = 'WIRE'
ob_camera.lineart.crease_threshold = 0.0
ob_x.location = (0.0, 0.0, 0.0)
_m = ob_x.modifiers.new('三角面化', 'TRIANGULATE')

# ---- collection membership
col_collection.objects.link(ob_light)
col_collection.objects.link(ob_camera)
col_collection.objects.link(ob_x)

# ---- scene / render settings (as saved in the file)
scene.camera = ob_camera
scene.frame_start = 1; scene.frame_end = 250; scene.frame_set(1)
scene.render.engine = 'BLENDER_EEVEE_NEXT'
scene.cycles.sampling_pattern = 'TABULATED_SOBOL'
scene.cycles.use_light_tree = False
scene.view_settings.view_transform = 'Filmic'
bpy.context.view_layer.update()
